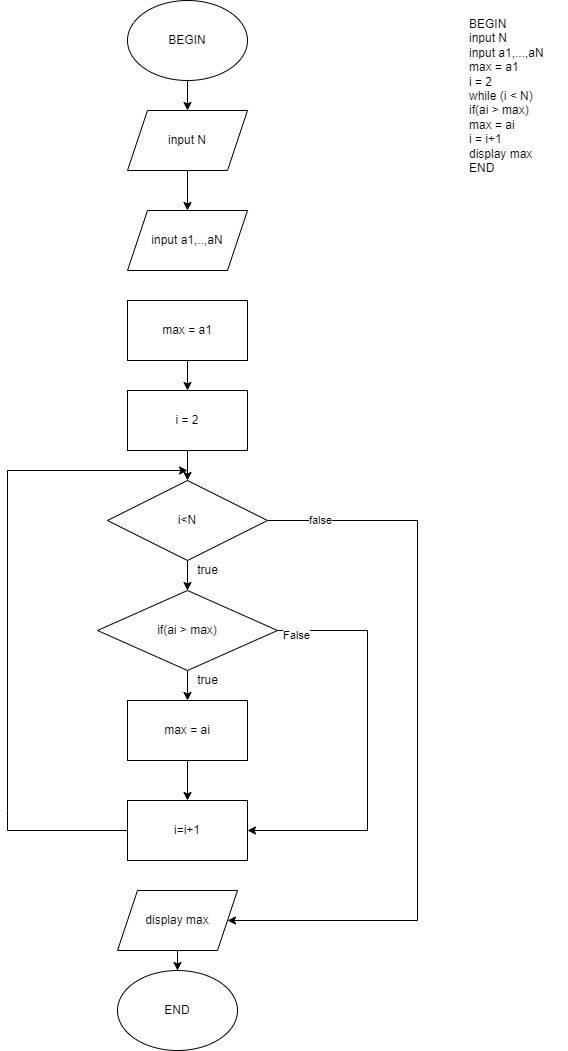

The diagram above was exported from draw.io. Its source (the exported page's mxGraphModel, read from the mxfile embedded in the PNG):
<mxGraphModel dx="868" dy="484" grid="1" gridSize="10" guides="1" tooltips="1" connect="1" arrows="1" fold="1" page="1" pageScale="1" pageWidth="827" pageHeight="1169" math="0" shadow="0">
  <root>
    <mxCell id="7VrxCCjH-Zic2w8TTSRI-0" />
    <mxCell id="7VrxCCjH-Zic2w8TTSRI-1" parent="7VrxCCjH-Zic2w8TTSRI-0" />
    <mxCell id="7VrxCCjH-Zic2w8TTSRI-16" value="" style="edgeStyle=orthogonalEdgeStyle;rounded=0;orthogonalLoop=1;jettySize=auto;html=1;" edge="1" parent="7VrxCCjH-Zic2w8TTSRI-1" source="7VrxCCjH-Zic2w8TTSRI-3" target="7VrxCCjH-Zic2w8TTSRI-4">
      <mxGeometry relative="1" as="geometry" />
    </mxCell>
    <mxCell id="7VrxCCjH-Zic2w8TTSRI-3" value="BEGIN" style="ellipse;whiteSpace=wrap;html=1;" vertex="1" parent="7VrxCCjH-Zic2w8TTSRI-1">
      <mxGeometry x="210" y="80" width="120" height="80" as="geometry" />
    </mxCell>
    <mxCell id="7VrxCCjH-Zic2w8TTSRI-17" value="" style="edgeStyle=orthogonalEdgeStyle;rounded=0;orthogonalLoop=1;jettySize=auto;html=1;" edge="1" parent="7VrxCCjH-Zic2w8TTSRI-1" source="7VrxCCjH-Zic2w8TTSRI-4" target="7VrxCCjH-Zic2w8TTSRI-5">
      <mxGeometry relative="1" as="geometry" />
    </mxCell>
    <mxCell id="7VrxCCjH-Zic2w8TTSRI-4" value="input N" style="shape=parallelogram;perimeter=parallelogramPerimeter;whiteSpace=wrap;html=1;fixedSize=1;" vertex="1" parent="7VrxCCjH-Zic2w8TTSRI-1">
      <mxGeometry x="210" y="190" width="120" height="60" as="geometry" />
    </mxCell>
    <mxCell id="7VrxCCjH-Zic2w8TTSRI-5" value="input a1,..,aN" style="shape=parallelogram;perimeter=parallelogramPerimeter;whiteSpace=wrap;html=1;fixedSize=1;" vertex="1" parent="7VrxCCjH-Zic2w8TTSRI-1">
      <mxGeometry x="210" y="290" width="120" height="60" as="geometry" />
    </mxCell>
    <mxCell id="7VrxCCjH-Zic2w8TTSRI-19" value="" style="edgeStyle=orthogonalEdgeStyle;rounded=0;orthogonalLoop=1;jettySize=auto;html=1;" edge="1" parent="7VrxCCjH-Zic2w8TTSRI-1" source="7VrxCCjH-Zic2w8TTSRI-6" target="7VrxCCjH-Zic2w8TTSRI-7">
      <mxGeometry relative="1" as="geometry" />
    </mxCell>
    <mxCell id="7VrxCCjH-Zic2w8TTSRI-6" value="max = a1" style="rounded=0;whiteSpace=wrap;html=1;" vertex="1" parent="7VrxCCjH-Zic2w8TTSRI-1">
      <mxGeometry x="210" y="380" width="120" height="60" as="geometry" />
    </mxCell>
    <mxCell id="7VrxCCjH-Zic2w8TTSRI-20" value="" style="edgeStyle=orthogonalEdgeStyle;rounded=0;orthogonalLoop=1;jettySize=auto;html=1;" edge="1" parent="7VrxCCjH-Zic2w8TTSRI-1" source="7VrxCCjH-Zic2w8TTSRI-7" target="7VrxCCjH-Zic2w8TTSRI-10">
      <mxGeometry relative="1" as="geometry" />
    </mxCell>
    <mxCell id="7VrxCCjH-Zic2w8TTSRI-7" value="i = 2" style="rounded=0;whiteSpace=wrap;html=1;" vertex="1" parent="7VrxCCjH-Zic2w8TTSRI-1">
      <mxGeometry x="210" y="470" width="120" height="60" as="geometry" />
    </mxCell>
    <mxCell id="7VrxCCjH-Zic2w8TTSRI-9" value="BEGIN&lt;br&gt;&#09;input N&lt;br&gt;&#09;input a1,...,aN&lt;br&gt;&#09;max = a1&lt;br&gt;&#09;i = 2&lt;br&gt;&#09;while (i &amp;lt; N)&lt;br&gt;if(ai &amp;gt; max)&lt;br&gt;&#09;&#09;&#09;max = ai&lt;br&gt;&#09;&#09;&#09;i = i+1&lt;br&gt;&#09;display max&#09;&#09;&lt;br&gt;END" style="text;whiteSpace=wrap;html=1;" vertex="1" parent="7VrxCCjH-Zic2w8TTSRI-1">
      <mxGeometry x="550" y="90" width="100" height="160" as="geometry" />
    </mxCell>
    <mxCell id="7VrxCCjH-Zic2w8TTSRI-22" value="" style="edgeStyle=orthogonalEdgeStyle;rounded=0;orthogonalLoop=1;jettySize=auto;html=1;" edge="1" parent="7VrxCCjH-Zic2w8TTSRI-1" source="7VrxCCjH-Zic2w8TTSRI-10" target="7VrxCCjH-Zic2w8TTSRI-21">
      <mxGeometry relative="1" as="geometry" />
    </mxCell>
    <mxCell id="7VrxCCjH-Zic2w8TTSRI-34" style="edgeStyle=orthogonalEdgeStyle;rounded=0;orthogonalLoop=1;jettySize=auto;html=1;exitX=1;exitY=0.5;exitDx=0;exitDy=0;" edge="1" parent="7VrxCCjH-Zic2w8TTSRI-1" source="7VrxCCjH-Zic2w8TTSRI-10" target="7VrxCCjH-Zic2w8TTSRI-12">
      <mxGeometry relative="1" as="geometry">
        <Array as="points">
          <mxPoint x="500" y="600" />
          <mxPoint x="500" y="1000" />
        </Array>
      </mxGeometry>
    </mxCell>
    <mxCell id="7VrxCCjH-Zic2w8TTSRI-36" value="false&lt;br&gt;" style="edgeLabel;html=1;align=center;verticalAlign=middle;resizable=0;points=[];" vertex="1" connectable="0" parent="7VrxCCjH-Zic2w8TTSRI-34">
      <mxGeometry x="-0.8595" y="1" relative="1" as="geometry">
        <mxPoint as="offset" />
      </mxGeometry>
    </mxCell>
    <mxCell id="7VrxCCjH-Zic2w8TTSRI-10" value="i&amp;lt;N" style="rhombus;whiteSpace=wrap;html=1;" vertex="1" parent="7VrxCCjH-Zic2w8TTSRI-1">
      <mxGeometry x="190" y="560" width="160" height="80" as="geometry" />
    </mxCell>
    <mxCell id="7VrxCCjH-Zic2w8TTSRI-30" value="" style="edgeStyle=orthogonalEdgeStyle;rounded=0;orthogonalLoop=1;jettySize=auto;html=1;" edge="1" parent="7VrxCCjH-Zic2w8TTSRI-1" source="7VrxCCjH-Zic2w8TTSRI-11" target="7VrxCCjH-Zic2w8TTSRI-15">
      <mxGeometry relative="1" as="geometry" />
    </mxCell>
    <mxCell id="7VrxCCjH-Zic2w8TTSRI-11" value="max = ai" style="rounded=0;whiteSpace=wrap;html=1;" vertex="1" parent="7VrxCCjH-Zic2w8TTSRI-1">
      <mxGeometry x="210" y="780" width="120" height="60" as="geometry" />
    </mxCell>
    <mxCell id="7VrxCCjH-Zic2w8TTSRI-37" value="" style="edgeStyle=orthogonalEdgeStyle;rounded=0;orthogonalLoop=1;jettySize=auto;html=1;" edge="1" parent="7VrxCCjH-Zic2w8TTSRI-1" source="7VrxCCjH-Zic2w8TTSRI-12" target="7VrxCCjH-Zic2w8TTSRI-13">
      <mxGeometry relative="1" as="geometry" />
    </mxCell>
    <mxCell id="7VrxCCjH-Zic2w8TTSRI-12" value="display max" style="shape=parallelogram;perimeter=parallelogramPerimeter;whiteSpace=wrap;html=1;fixedSize=1;" vertex="1" parent="7VrxCCjH-Zic2w8TTSRI-1">
      <mxGeometry x="200" y="970" width="120" height="60" as="geometry" />
    </mxCell>
    <mxCell id="7VrxCCjH-Zic2w8TTSRI-13" value="END" style="ellipse;whiteSpace=wrap;html=1;" vertex="1" parent="7VrxCCjH-Zic2w8TTSRI-1">
      <mxGeometry x="200" y="1050" width="120" height="80" as="geometry" />
    </mxCell>
    <mxCell id="7VrxCCjH-Zic2w8TTSRI-32" style="edgeStyle=orthogonalEdgeStyle;rounded=0;orthogonalLoop=1;jettySize=auto;html=1;exitX=0;exitY=0.5;exitDx=0;exitDy=0;" edge="1" parent="7VrxCCjH-Zic2w8TTSRI-1" source="7VrxCCjH-Zic2w8TTSRI-15">
      <mxGeometry relative="1" as="geometry">
        <mxPoint x="270" y="550" as="targetPoint" />
        <Array as="points">
          <mxPoint x="90" y="890" />
          <mxPoint x="90" y="550" />
          <mxPoint x="200" y="550" />
        </Array>
      </mxGeometry>
    </mxCell>
    <mxCell id="7VrxCCjH-Zic2w8TTSRI-15" value="i=i+1" style="rounded=0;whiteSpace=wrap;html=1;" vertex="1" parent="7VrxCCjH-Zic2w8TTSRI-1">
      <mxGeometry x="210" y="880" width="120" height="60" as="geometry" />
    </mxCell>
    <mxCell id="7VrxCCjH-Zic2w8TTSRI-23" value="" style="edgeStyle=orthogonalEdgeStyle;rounded=0;orthogonalLoop=1;jettySize=auto;html=1;" edge="1" parent="7VrxCCjH-Zic2w8TTSRI-1" source="7VrxCCjH-Zic2w8TTSRI-21" target="7VrxCCjH-Zic2w8TTSRI-11">
      <mxGeometry relative="1" as="geometry" />
    </mxCell>
    <mxCell id="7VrxCCjH-Zic2w8TTSRI-25" style="edgeStyle=orthogonalEdgeStyle;rounded=0;orthogonalLoop=1;jettySize=auto;html=1;exitX=1;exitY=0.5;exitDx=0;exitDy=0;" edge="1" parent="7VrxCCjH-Zic2w8TTSRI-1" source="7VrxCCjH-Zic2w8TTSRI-21" target="7VrxCCjH-Zic2w8TTSRI-15">
      <mxGeometry relative="1" as="geometry">
        <mxPoint x="510" y="850" as="targetPoint" />
        <Array as="points">
          <mxPoint x="450" y="710" />
          <mxPoint x="450" y="910" />
        </Array>
      </mxGeometry>
    </mxCell>
    <mxCell id="7VrxCCjH-Zic2w8TTSRI-26" value="False&lt;br&gt;" style="edgeLabel;html=1;align=center;verticalAlign=middle;resizable=0;points=[];" vertex="1" connectable="0" parent="7VrxCCjH-Zic2w8TTSRI-25">
      <mxGeometry x="-0.9125" y="-4" relative="1" as="geometry">
        <mxPoint as="offset" />
      </mxGeometry>
    </mxCell>
    <mxCell id="7VrxCCjH-Zic2w8TTSRI-21" value="if(ai &amp;gt; max)" style="rhombus;whiteSpace=wrap;html=1;" vertex="1" parent="7VrxCCjH-Zic2w8TTSRI-1">
      <mxGeometry x="180" y="670" width="180" height="80" as="geometry" />
    </mxCell>
    <mxCell id="7VrxCCjH-Zic2w8TTSRI-24" value="true" style="text;html=1;align=center;verticalAlign=middle;resizable=0;points=[];autosize=1;strokeColor=none;fillColor=none;" vertex="1" parent="7VrxCCjH-Zic2w8TTSRI-1">
      <mxGeometry x="270" y="750" width="40" height="20" as="geometry" />
    </mxCell>
    <mxCell id="7VrxCCjH-Zic2w8TTSRI-29" value="true" style="text;html=1;align=center;verticalAlign=middle;resizable=0;points=[];autosize=1;strokeColor=none;fillColor=none;" vertex="1" parent="7VrxCCjH-Zic2w8TTSRI-1">
      <mxGeometry x="270" y="640" width="40" height="20" as="geometry" />
    </mxCell>
  </root>
</mxGraphModel>